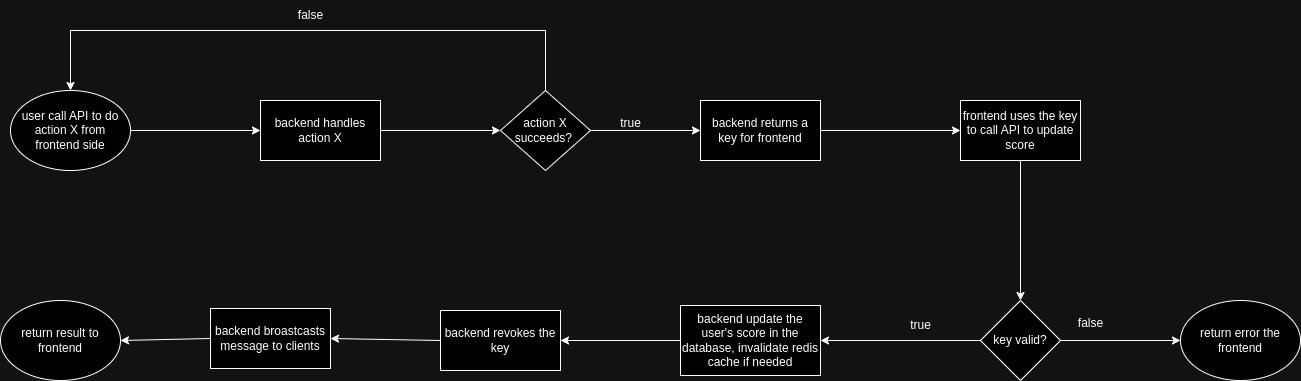

The diagram above was exported from draw.io. Its source (the exported page's mxGraphModel, read from the mxfile embedded in the PNG):
<mxGraphModel dx="1600" dy="933" grid="1" gridSize="10" guides="1" tooltips="1" connect="1" arrows="1" fold="1" page="1" pageScale="1" pageWidth="850" pageHeight="1100" math="0" shadow="0">
  <root>
    <mxCell id="0" />
    <mxCell id="1" parent="0" />
    <mxCell id="ZtVd0xBruN9rRLMWXDQ6-2" value="user call API to do action X from frontend side" style="ellipse;whiteSpace=wrap;html=1;" vertex="1" parent="1">
      <mxGeometry x="150" y="130" width="120" height="80" as="geometry" />
    </mxCell>
    <mxCell id="ZtVd0xBruN9rRLMWXDQ6-3" value="backend handles action X" style="rounded=0;whiteSpace=wrap;html=1;" vertex="1" parent="1">
      <mxGeometry x="400" y="140" width="120" height="60" as="geometry" />
    </mxCell>
    <mxCell id="ZtVd0xBruN9rRLMWXDQ6-4" value="action X succeeds?&amp;nbsp;" style="rhombus;whiteSpace=wrap;html=1;" vertex="1" parent="1">
      <mxGeometry x="640" y="130" width="90" height="80" as="geometry" />
    </mxCell>
    <mxCell id="ZtVd0xBruN9rRLMWXDQ6-5" value="backend returns a key for frontend" style="rounded=0;whiteSpace=wrap;html=1;" vertex="1" parent="1">
      <mxGeometry x="840" y="140" width="120" height="60" as="geometry" />
    </mxCell>
    <mxCell id="ZtVd0xBruN9rRLMWXDQ6-6" value="frontend uses the key to call API to update score" style="rounded=0;whiteSpace=wrap;html=1;" vertex="1" parent="1">
      <mxGeometry x="1100" y="140" width="120" height="60" as="geometry" />
    </mxCell>
    <mxCell id="ZtVd0xBruN9rRLMWXDQ6-7" value="key valid?" style="rhombus;whiteSpace=wrap;html=1;" vertex="1" parent="1">
      <mxGeometry x="1120" y="340" width="80" height="80" as="geometry" />
    </mxCell>
    <mxCell id="ZtVd0xBruN9rRLMWXDQ6-8" value="backend update the user's score in the database, invalidate redis cache if needed" style="rounded=0;whiteSpace=wrap;html=1;" vertex="1" parent="1">
      <mxGeometry x="820" y="345" width="140" height="70" as="geometry" />
    </mxCell>
    <mxCell id="ZtVd0xBruN9rRLMWXDQ6-10" value="return result to frontend" style="ellipse;whiteSpace=wrap;html=1;" vertex="1" parent="1">
      <mxGeometry x="140" y="340" width="120" height="80" as="geometry" />
    </mxCell>
    <mxCell id="ZtVd0xBruN9rRLMWXDQ6-11" value="" style="endArrow=classic;html=1;rounded=0;exitX=1;exitY=0.5;exitDx=0;exitDy=0;entryX=0;entryY=0.5;entryDx=0;entryDy=0;" edge="1" parent="1" source="ZtVd0xBruN9rRLMWXDQ6-2" target="ZtVd0xBruN9rRLMWXDQ6-3">
      <mxGeometry width="50" height="50" relative="1" as="geometry">
        <mxPoint x="310" y="150" as="sourcePoint" />
        <mxPoint x="360" y="100" as="targetPoint" />
      </mxGeometry>
    </mxCell>
    <mxCell id="ZtVd0xBruN9rRLMWXDQ6-12" value="" style="endArrow=classic;html=1;rounded=0;exitX=1;exitY=0.5;exitDx=0;exitDy=0;entryX=0;entryY=0.5;entryDx=0;entryDy=0;" edge="1" parent="1" source="ZtVd0xBruN9rRLMWXDQ6-3" target="ZtVd0xBruN9rRLMWXDQ6-4">
      <mxGeometry width="50" height="50" relative="1" as="geometry">
        <mxPoint x="550" y="110" as="sourcePoint" />
        <mxPoint x="600" y="60" as="targetPoint" />
      </mxGeometry>
    </mxCell>
    <mxCell id="ZtVd0xBruN9rRLMWXDQ6-13" value="" style="endArrow=classic;html=1;rounded=0;exitX=1;exitY=0.5;exitDx=0;exitDy=0;entryX=0;entryY=0.5;entryDx=0;entryDy=0;" edge="1" parent="1" source="ZtVd0xBruN9rRLMWXDQ6-4" target="ZtVd0xBruN9rRLMWXDQ6-5">
      <mxGeometry width="50" height="50" relative="1" as="geometry">
        <mxPoint x="770" y="110" as="sourcePoint" />
        <mxPoint x="820" y="60" as="targetPoint" />
      </mxGeometry>
    </mxCell>
    <mxCell id="ZtVd0xBruN9rRLMWXDQ6-14" value="" style="endArrow=classic;html=1;rounded=0;exitX=1;exitY=0.5;exitDx=0;exitDy=0;entryX=0;entryY=0.5;entryDx=0;entryDy=0;" edge="1" parent="1" source="ZtVd0xBruN9rRLMWXDQ6-5" target="ZtVd0xBruN9rRLMWXDQ6-6">
      <mxGeometry width="50" height="50" relative="1" as="geometry">
        <mxPoint x="1040" y="160" as="sourcePoint" />
        <mxPoint x="1090" y="110" as="targetPoint" />
      </mxGeometry>
    </mxCell>
    <mxCell id="ZtVd0xBruN9rRLMWXDQ6-15" value="" style="endArrow=classic;html=1;rounded=0;exitX=0.5;exitY=1;exitDx=0;exitDy=0;entryX=0.5;entryY=0;entryDx=0;entryDy=0;" edge="1" parent="1" source="ZtVd0xBruN9rRLMWXDQ6-6" target="ZtVd0xBruN9rRLMWXDQ6-7">
      <mxGeometry width="50" height="50" relative="1" as="geometry">
        <mxPoint x="1300" y="330" as="sourcePoint" />
        <mxPoint x="1350" y="280" as="targetPoint" />
      </mxGeometry>
    </mxCell>
    <mxCell id="ZtVd0xBruN9rRLMWXDQ6-16" value="" style="endArrow=classic;html=1;rounded=0;exitX=0;exitY=0.5;exitDx=0;exitDy=0;entryX=1;entryY=0.5;entryDx=0;entryDy=0;" edge="1" parent="1" source="ZtVd0xBruN9rRLMWXDQ6-7" target="ZtVd0xBruN9rRLMWXDQ6-8">
      <mxGeometry width="50" height="50" relative="1" as="geometry">
        <mxPoint x="940" y="350" as="sourcePoint" />
        <mxPoint x="990" y="300" as="targetPoint" />
      </mxGeometry>
    </mxCell>
    <mxCell id="ZtVd0xBruN9rRLMWXDQ6-19" value="true" style="text;html=1;align=center;verticalAlign=middle;resizable=0;points=[];autosize=1;strokeColor=none;fillColor=none;" vertex="1" parent="1">
      <mxGeometry x="750" y="148" width="40" height="30" as="geometry" />
    </mxCell>
    <mxCell id="ZtVd0xBruN9rRLMWXDQ6-20" value="" style="endArrow=classic;html=1;rounded=0;exitX=0.5;exitY=0;exitDx=0;exitDy=0;entryX=0.5;entryY=0;entryDx=0;entryDy=0;" edge="1" parent="1" source="ZtVd0xBruN9rRLMWXDQ6-4" target="ZtVd0xBruN9rRLMWXDQ6-2">
      <mxGeometry width="50" height="50" relative="1" as="geometry">
        <mxPoint x="710" y="90" as="sourcePoint" />
        <mxPoint x="310" y="30" as="targetPoint" />
        <Array as="points">
          <mxPoint x="685" y="70" />
          <mxPoint x="210" y="70" />
        </Array>
      </mxGeometry>
    </mxCell>
    <mxCell id="ZtVd0xBruN9rRLMWXDQ6-21" value="false" style="text;html=1;align=center;verticalAlign=middle;resizable=0;points=[];autosize=1;strokeColor=none;fillColor=none;" vertex="1" parent="1">
      <mxGeometry x="425" y="40" width="50" height="30" as="geometry" />
    </mxCell>
    <mxCell id="ZtVd0xBruN9rRLMWXDQ6-22" value="true" style="text;html=1;align=center;verticalAlign=middle;resizable=0;points=[];autosize=1;strokeColor=none;fillColor=none;" vertex="1" parent="1">
      <mxGeometry x="1040" y="350" width="40" height="30" as="geometry" />
    </mxCell>
    <mxCell id="ZtVd0xBruN9rRLMWXDQ6-23" value="" style="endArrow=classic;html=1;rounded=0;exitX=1;exitY=0.5;exitDx=0;exitDy=0;entryX=0;entryY=0.5;entryDx=0;entryDy=0;" edge="1" parent="1" source="ZtVd0xBruN9rRLMWXDQ6-7" target="ZtVd0xBruN9rRLMWXDQ6-24">
      <mxGeometry width="50" height="50" relative="1" as="geometry">
        <mxPoint x="1230" y="340" as="sourcePoint" />
        <mxPoint x="1280" y="290" as="targetPoint" />
      </mxGeometry>
    </mxCell>
    <mxCell id="ZtVd0xBruN9rRLMWXDQ6-24" value="return error the frontend" style="ellipse;whiteSpace=wrap;html=1;" vertex="1" parent="1">
      <mxGeometry x="1320" y="340" width="120" height="80" as="geometry" />
    </mxCell>
    <mxCell id="ZtVd0xBruN9rRLMWXDQ6-25" value="false" style="text;html=1;align=center;verticalAlign=middle;resizable=0;points=[];autosize=1;strokeColor=none;fillColor=none;" vertex="1" parent="1">
      <mxGeometry x="1205" y="348" width="50" height="30" as="geometry" />
    </mxCell>
    <mxCell id="ZtVd0xBruN9rRLMWXDQ6-26" value="backend revokes the key" style="rounded=0;whiteSpace=wrap;html=1;" vertex="1" parent="1">
      <mxGeometry x="580" y="350" width="120" height="60" as="geometry" />
    </mxCell>
    <mxCell id="ZtVd0xBruN9rRLMWXDQ6-27" value="backend broastcasts message to clients" style="rounded=0;whiteSpace=wrap;html=1;" vertex="1" parent="1">
      <mxGeometry x="350" y="348" width="120" height="60" as="geometry" />
    </mxCell>
    <mxCell id="ZtVd0xBruN9rRLMWXDQ6-28" value="" style="endArrow=classic;html=1;rounded=0;exitX=0;exitY=0.5;exitDx=0;exitDy=0;entryX=1;entryY=0.5;entryDx=0;entryDy=0;" edge="1" parent="1" source="ZtVd0xBruN9rRLMWXDQ6-8" target="ZtVd0xBruN9rRLMWXDQ6-26">
      <mxGeometry width="50" height="50" relative="1" as="geometry">
        <mxPoint x="820" y="310" as="sourcePoint" />
        <mxPoint x="870" y="260" as="targetPoint" />
      </mxGeometry>
    </mxCell>
    <mxCell id="ZtVd0xBruN9rRLMWXDQ6-29" value="" style="endArrow=classic;html=1;rounded=0;exitX=0;exitY=0.5;exitDx=0;exitDy=0;entryX=1;entryY=0.5;entryDx=0;entryDy=0;" edge="1" parent="1" source="ZtVd0xBruN9rRLMWXDQ6-26" target="ZtVd0xBruN9rRLMWXDQ6-27">
      <mxGeometry width="50" height="50" relative="1" as="geometry">
        <mxPoint x="550" y="350" as="sourcePoint" />
        <mxPoint x="600" y="300" as="targetPoint" />
      </mxGeometry>
    </mxCell>
    <mxCell id="ZtVd0xBruN9rRLMWXDQ6-30" value="" style="endArrow=classic;html=1;rounded=0;exitX=0;exitY=0.5;exitDx=0;exitDy=0;entryX=1;entryY=0.5;entryDx=0;entryDy=0;" edge="1" parent="1" source="ZtVd0xBruN9rRLMWXDQ6-27" target="ZtVd0xBruN9rRLMWXDQ6-10">
      <mxGeometry width="50" height="50" relative="1" as="geometry">
        <mxPoint x="330" y="340" as="sourcePoint" />
        <mxPoint x="380" y="290" as="targetPoint" />
      </mxGeometry>
    </mxCell>
  </root>
</mxGraphModel>